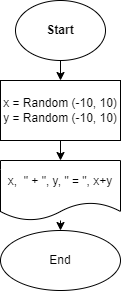

The diagram above was exported from draw.io. Its source (the exported page's mxGraphModel, read from the mxfile embedded in the PNG):
<mxGraphModel dx="451" dy="116" grid="1" gridSize="10" guides="1" tooltips="1" connect="1" arrows="1" fold="1" page="1" pageScale="1" pageWidth="827" pageHeight="1169" math="0" shadow="0">
  <root>
    <mxCell id="0" />
    <mxCell id="1" parent="0" />
    <mxCell id="4" value="" style="edgeStyle=none;html=1;" parent="1" source="2" target="3" edge="1">
      <mxGeometry relative="1" as="geometry" />
    </mxCell>
    <mxCell id="2" value="&lt;h4&gt;Start&lt;/h4&gt;" style="ellipse;whiteSpace=wrap;html=1;" parent="1" vertex="1">
      <mxGeometry x="240" y="10" width="90" height="60" as="geometry" />
    </mxCell>
    <mxCell id="6" style="edgeStyle=none;html=1;entryX=0.5;entryY=0;entryDx=0;entryDy=0;" parent="1" source="3" target="5" edge="1">
      <mxGeometry relative="1" as="geometry" />
    </mxCell>
    <mxCell id="3" value="x = Random (-10, 10)&lt;br&gt;y = Random (-10, 10)" style="whiteSpace=wrap;html=1;" parent="1" vertex="1">
      <mxGeometry x="225" y="90" width="120" height="60" as="geometry" />
    </mxCell>
    <mxCell id="8" value="" style="edgeStyle=none;html=1;" parent="1" source="5" target="7" edge="1">
      <mxGeometry relative="1" as="geometry" />
    </mxCell>
    <mxCell id="5" value="x,&amp;nbsp; &quot; + &quot;, y, &quot; = &quot;, x+y" style="shape=document;whiteSpace=wrap;html=1;boundedLbl=1;" parent="1" vertex="1">
      <mxGeometry x="225" y="170" width="120" height="60" as="geometry" />
    </mxCell>
    <mxCell id="7" value="End" style="ellipse;whiteSpace=wrap;html=1;" parent="1" vertex="1">
      <mxGeometry x="225" y="240" width="120" height="60" as="geometry" />
    </mxCell>
  </root>
</mxGraphModel>